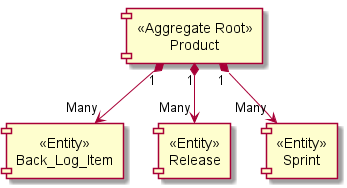

The diagram above was rendered by PlantUML. Its source (embedded in the PNG):
@startuml
skinparam defaultTextAlignment center
[<<Aggregate Root>> \n Product] "1" *--> "Many" [<<Entity>> \n Back_Log_Item]
[<<Aggregate Root>> \n Product] "1" *--> "Many" [<<Entity>> \n Release]
[<<Aggregate Root>> \n Product] "1" *--> "Many" [<<Entity>> \n Sprint]
@enduml